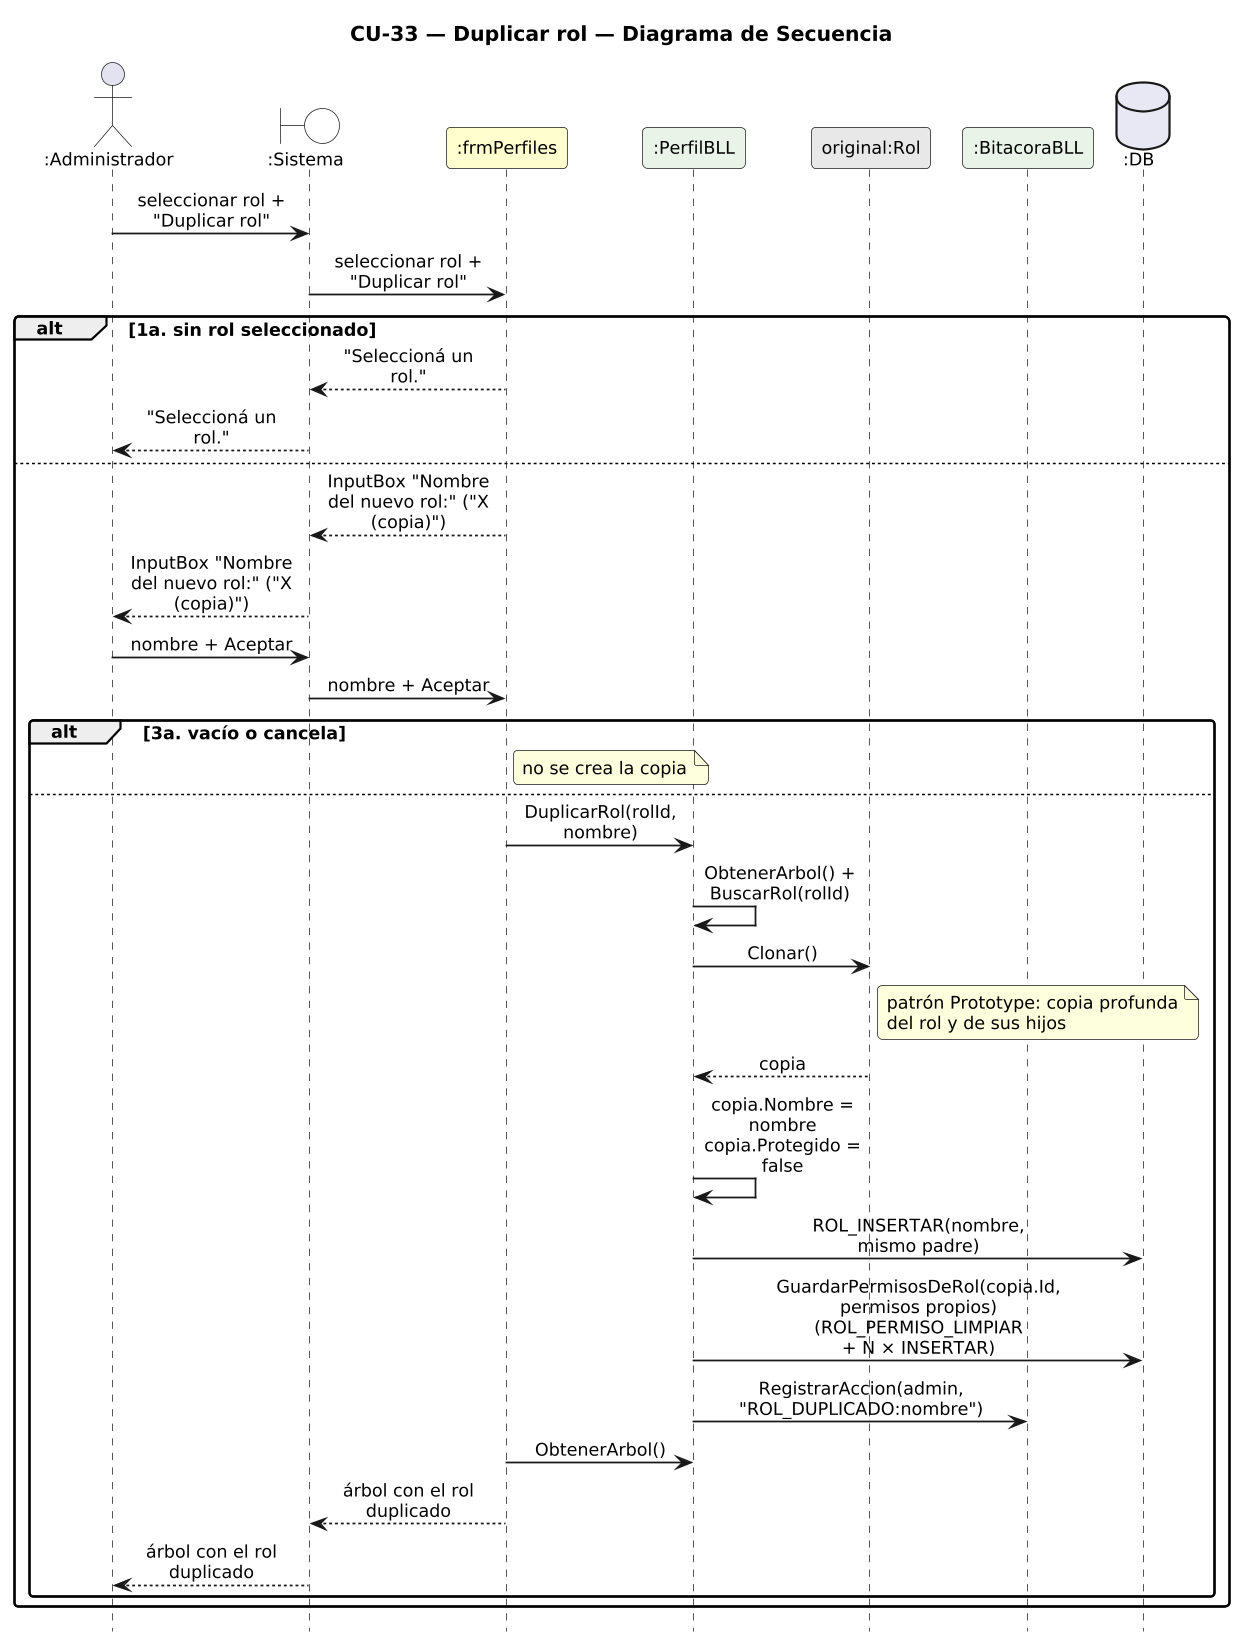

The diagram above was rendered by PlantUML. Its source (embedded in the PNG):
@startuml DiagramaSecuencia_CU33_DuplicarRol

title CU-33 — Duplicar rol — Diagrama de Secuencia

skinparam shadowing false
skinparam roundcorner 6
skinparam sequenceArrowThickness 1.2
skinparam ParticipantPadding 6
skinparam BoxPadding 4
skinparam maxMessageSize 115
skinparam sequenceMessageAlign center
skinparam defaultFontSize 12
skinparam dpi 140
hide footbox

actor ":Administrador" as A
boundary ":Sistema" as SYS #FFFFFF
participant ":frmPerfiles" as F #FEFECE
participant ":PerfilBLL" as PB #E8F4E8
participant "original:Rol" as R #E8E8E8
participant ":BitacoraBLL" as BB #E8F4E8
database ":DB" as DB #E8E8F4

A -> SYS : seleccionar rol + "Duplicar rol"
SYS -> F : seleccionar rol + "Duplicar rol"
alt 1a. sin rol seleccionado
  F --> SYS : "Seleccioná un rol."
  SYS --> A : "Seleccioná un rol."
else
  F --> SYS : InputBox "Nombre del nuevo rol:" ("X (copia)")
  SYS --> A : InputBox "Nombre del nuevo rol:" ("X (copia)")
  A -> SYS : nombre + Aceptar
  SYS -> F : nombre + Aceptar
  alt 3a. vacío o cancela
    note right of F : no se crea la copia
  else
    F -> PB : DuplicarRol(rolId, nombre)
    PB -> PB : ObtenerArbol() + BuscarRol(rolId)
    PB -> R : Clonar()
    note right of R : patrón Prototype: copia profunda\ndel rol y de sus hijos
    R --> PB : copia
    PB -> PB : copia.Nombre = nombre\ncopia.Protegido = false
    PB -> DB : ROL_INSERTAR(nombre, mismo padre)
    PB -> DB : GuardarPermisosDeRol(copia.Id, permisos propios)\n(ROL_PERMISO_LIMPIAR + N × INSERTAR)
    PB -> BB : RegistrarAccion(admin, "ROL_DUPLICADO:nombre")
    F -> PB : ObtenerArbol()
    F --> SYS : árbol con el rol duplicado
    SYS --> A : árbol con el rol duplicado
  end
end

@enduml